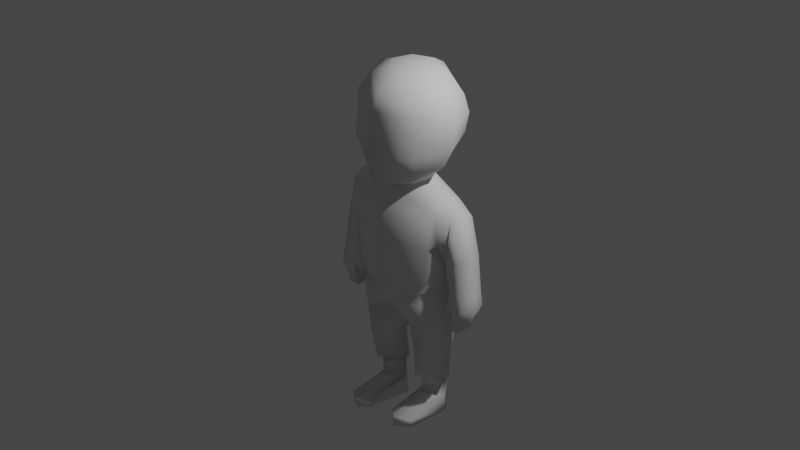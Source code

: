 # Source: simple_character_custom.blend  (saved by Blender 2.82.7; exported with 4.5.12 LTS)
import bpy
from mathutils import Matrix  # noqa: F401  (used for matrix-valued properties, if any)

bpy.ops.wm.read_factory_settings(use_empty=True)
scene = bpy.context.scene
scene.name = 'Scene'

# ---- collections
col_collection = bpy.data.collections.new('Collection'); scene.collection.children.link(col_collection)

# ---- world
world_world = bpy.data.worlds.new('World'); scene.world = world_world
world_world.use_nodes = True; world_world.node_tree.nodes.clear()
_N = world_world.node_tree.nodes; _L = world_world.node_tree.links
n0 = _N.new('ShaderNodeOutputWorld'); n0.name = 'World Output'; n0.location = (300, 300)
n1 = _N.new('ShaderNodeBackground'); n1.name = 'Background'; n1.location = (10, 300)
n1.inputs[0].default_value = (0.05088, 0.05088, 0.05088, 1.0)
_L.new(n1.outputs[0], n0.inputs[0])
n0.is_active_output = True
world_world.color = (0.05088, 0.05088, 0.05088)
world_world.use_sun_shadow = False
world_world.sun_shadow_jitter_overblur = 0.0

# ---- cameras
cam_camera = bpy.data.cameras.new('Camera')
cam_camera.type = 'ORTHO'
cam_camera.clip_end = 100.0
cam_camera.ortho_scale = 8.914

# ---- lights
light_light = bpy.data.lights.new('Light', 'POINT')
light_light.transmission_factor = 0.0
light_light.energy = 1000.0
light_light.shadow_soft_size = 0.1
light_light.shadow_maximum_resolution = 0.006
light_light.use_absolute_resolution = True

# ---- meshes
me_cube_003 = bpy.data.meshes.new('Cube.003')
me_cube_003.from_pydata([(0.7022, -0.5835, -1.333), (0.3839, -0.3535, 0.9677), (0.727, 0.4735, -1.271), (0.383, 0.2786, 0.9986), (0.0, 0.6197, -1.287), (0.0, 0.4737, 0.9695), (0.7969, 0.5106, -1.035), (0.9904, 0.008879, -1.216), (0.5208, -4.436e-09, 1.007), (0.8088, -0.6363, -1.08), (0.0, -0.7177, -1.442), (0.0, -0.6096, 0.945), (0.0, 0.6478, -1.084), (1.091, -0.003745, -1.006), (0.0, -0.9108, -1.16), (0.9386, 0.4422, -0.1588), (0.9809, -0.5745, -0.1878), (0.0, 0.6202, -0.2671), (0.9869, -3.215e-05, -0.5047), (0.0, -0.953, -0.1863), (1.329, 0.3325, 0.385), (0.9614, -0.4198, 0.5838), (0.0, 0.5978, 0.6101), (0.9593, 0.002243, 0.8347), (0.0, -0.8221, 0.5716), (1.3, 0.2418, -1.248), (1.266, -0.2526, -1.249), (1.15, 0.001774, -1.26), (1.628, 0.2821, -1.235), (1.628, -0.2838, -1.235), (1.717, 0.00162, -1.225), (1.402, 0.0142, 0.5626), (1.127, -0.4441, -0.05587), (1.029, -0.0001017, -0.2925), (1.093, 0.3882, -0.09078), (1.344, 0.2671, -1.509), (1.383, -0.306, -1.498), (1.319, 0.003595, -1.432), (1.671, 0.2814, -1.492), (1.655, -0.3446, -1.493), (1.77, -0.02446, -1.537), (1.311, 0.063, -2.031), (1.311, -0.2497, -2.031), (1.35, -0.03013, -1.661), (1.503, 0.08852, -2.026), (1.492, -0.2704, -2.013), (1.626, -0.06763, -1.867), (0.3647, -0.3535, 1.012), (0.3656, 0.2633, 1.052), (0.0, 0.4449, 1.057), (0.487, -2.065e-08, 1.052), (0.0, -0.6096, 0.9871), (0.4015, -0.4363, 1.083), (0.3991, 0.2796, 1.123), (0.0, 0.46, 1.112), (0.52, -3.363e-08, 1.133), (0.0, -0.7289, 1.037), (0.6123, -0.6772, 1.284), (0.5521, 0.4731, 1.495), (0.0, 0.8159, 1.563), (0.8739, 0.01187, 1.475), (0.0, -1.13, 1.18), (0.8121, -0.8123, 1.91), (0.7539, 0.7035, 1.945), (0.0, 1.027, 1.943), (1.096, -1.267e-07, 1.914), (0.0, -1.369, 1.902), (0.83, -0.7448, 2.41), (0.8255, 0.7561, 2.407), (0.0, 1.075, 2.421), (1.14, -0.0007729, 2.403), (0.0, -1.194, 2.383), (0.874, -0.7004, 2.865), (0.7619, 0.6794, 2.831), (0.0, 1.009, 2.805), (1.094, -0.000773, 2.844), (0.0, -1.183, 2.865), (0.6571, -0.5625, 3.283), (0.5895, 0.5415, 3.203), (0.0, 0.8584, 3.191), (0.8771, -0.0007731, 3.244), (0.0, -0.9942, 3.214), (0.3448, -0.3414, 3.452), (0.3761, 0.3384, 3.426), (0.0, 0.5873, 3.395), (0.4789, -0.0007731, 3.452), (0.0, -0.5695, 3.452), (0.0, 0.00189, 3.532), (0.7265, -0.6578, -1.519), (0.8126, 0.4994, -1.476), (0.0, 0.6501, -1.516), (1.048, -0.002784, -1.344), (0.0, -0.6798, -1.67), (0.0, 0.4729, -2.1), (0.6393, -0.637, -2.051), (1.065, 0.007426, -2.057), (0.7965, 0.4953, -1.97), (0.1126, -0.09279, -2.602), (0.6068, -0.5944, -2.591), (1.055, -0.005423, -2.594), (0.717, 0.4587, -2.56), (0.1113, 0.01117, -3.303), (0.5235, -0.4809, -3.278), (0.9873, 0.01117, -3.273), (0.5996, 0.4197, -3.221), (0.2371, 0.04648, -3.331), (0.542, -0.3128, -3.299), (0.8768, 0.04648, -3.317), (0.5915, 0.3443, -3.273), (0.2494, 0.06567, -3.815), (0.5236, -0.3126, -3.726), (0.8027, 0.07008, -3.865), (0.5777, 0.3672, -3.771), (0.2483, 0.1112, -4.195), (0.8108, 0.1112, -4.195), (0.5817, 0.3459, -4.193), (0.2655, -0.8828, -4.015), (0.5151, -1.076, -3.981), (0.8239, -0.8828, -4.034), (0.3145, -0.8828, -4.187), (0.5083, -1.076, -4.193), (0.8162, -0.8828, -4.195), (1.644, -0.0004546, -0.3729), (1.223, -0.3179, -0.5131), (1.096, -0.0004546, -0.5579), (1.525, 0.321, -0.4127), (1.525, -0.2772, -0.4088), (1.168, 0.2971, -0.5683), (0.0, -0.2082, -2.085), (1.132, -0.2167, -1.631), (1.093, -0.07212, -1.62), (1.228, -0.237, -1.707), (1.183, -0.06576, -1.694), (1.351, -0.3001, 0.4672), (0.9262, 0.3701, 0.6268)], [], [(22, 5, 3, 134), (4, 12, 6, 2), (2, 6, 13, 7), (134, 3, 8, 23), (23, 8, 1, 21), (7, 13, 9, 0), (0, 9, 14, 10), (21, 1, 11, 24), (2, 7, 91, 89), (4, 2, 89, 90), (9, 16, 19, 14), (13, 18, 16, 9), (6, 15, 18, 13), (12, 17, 15, 6), (16, 21, 24, 19), (126, 123, 26, 29), (125, 122, 30, 28), (17, 22, 134, 15), (27, 25, 35, 37), (28, 30, 40, 38), (123, 124, 27, 26), (122, 126, 29, 30), (127, 125, 28, 25), (124, 127, 25, 27), (18, 15, 34, 33), (34, 15, 134, 20), (16, 18, 33, 32), (23, 31, 20, 134), (37, 35, 41, 43), (38, 40, 46, 44), (25, 28, 38, 35), (30, 29, 39, 40), (36, 26, 129, 131), (29, 26, 36, 39), (35, 38, 44, 41), (40, 39, 45, 46), (36, 37, 43, 42), (39, 36, 42, 45), (1, 47, 51, 11), (8, 50, 47, 1), (5, 49, 48, 3), (3, 48, 50, 8), (47, 52, 56, 51), (48, 53, 55, 50), (50, 55, 52, 47), (49, 54, 53, 48), (52, 57, 61, 56), (53, 58, 60, 55), (55, 60, 57, 52), (54, 59, 58, 53), (57, 62, 66, 61), (58, 63, 65, 60), (60, 65, 62, 57), (59, 64, 63, 58), (64, 69, 68, 63), (62, 67, 71, 66), (63, 68, 70, 65), (65, 70, 67, 62), (70, 75, 72, 67), (69, 74, 73, 68), (67, 72, 76, 71), (68, 73, 75, 70), (75, 80, 77, 72), (74, 79, 78, 73), (72, 77, 81, 76), (73, 78, 80, 75), (80, 85, 82, 77), (79, 84, 83, 78), (77, 82, 86, 81), (78, 83, 85, 80), (83, 87, 85), (84, 87, 83), (82, 87, 86), (85, 87, 82), (0, 10, 92, 88), (7, 0, 88, 91), (88, 92, 94), (128, 94, 92), (88, 94, 95, 91), (95, 96, 89, 91), (89, 96, 90), (93, 90, 96), (96, 100, 97, 93), (95, 99, 100, 96), (95, 94, 98, 99), (128, 97, 98, 94), (100, 104, 101, 97), (99, 98, 102, 103), (99, 103, 104, 100), (97, 101, 102, 98), (103, 102, 106, 107), (103, 107, 108, 104), (101, 105, 106, 102), (104, 108, 105, 101), (107, 111, 112, 108), (105, 109, 110, 106), (108, 112, 109, 105), (107, 106, 110, 111), (112, 115, 113, 109), (111, 110, 117, 118), (111, 114, 115, 112), (114, 111, 118, 121), (118, 117, 120, 121), (116, 119, 120, 117), (119, 114, 121), (113, 119, 116, 109), (109, 116, 117, 110), (120, 119, 121), (113, 114, 119), (115, 114, 113), (33, 34, 127, 124), (34, 20, 125, 127), (31, 133, 126, 122), (32, 33, 124, 123), (20, 31, 122, 125), (133, 32, 123, 126), (97, 128, 93), (43, 41, 42), (41, 44, 45, 42), (46, 45, 44), (129, 130, 132, 131), (27, 37, 132, 130), (37, 36, 131, 132), (26, 27, 130, 129), (21, 16, 32, 133), (23, 21, 133, 31)])
me_cube_003.polygons.foreach_set('use_smooth', [True] * 126)
_uv = me_cube_003.uv_layers.new(name='UVMap')
_uv.uv.foreach_set('vector', [0.5969, 0.3707, 0.6302, 0.3698, 0.6667, 0.4583, 0.624, 0.4672, 0.3698, 0.3698, 0.5, 0.3733, 0.5, 0.4931, 0.3333, 0.4583, 0.3333, 0.4583, 0.5, 0.4931, 0.5, 0.625, 0.3681, 0.625, 0.624, 0.4672, 0.6667, 0.4583, 0.6319, 0.625, 0.5982, 0.625, 0.5982, 0.625, 0.6319, 0.625, 0.6667, 0.7917, 0.624, 0.7828, 0.3681, 0.625, 0.5, 0.625, 0.5, 0.7569, 0.3333, 0.7917, 0.3333, 0.7917, 0.5, 0.7569, 0.5, 0.8767, 0.3698, 0.8802, 0.624, 0.7828, 0.6667, 0.7917, 0.6302, 0.8802, 0.5969, 0.8793, 0.3333, 0.4583, 0.3681, 0.625, 0.3681, 0.625, 0.3333, 0.4583, 0.3698, 0.3698, 0.3333, 0.4583, 0.3333, 0.4583, 0.3698, 0.3698, 0.5, 0.7569, 0.5385, 0.765, 0.5301, 0.8775, 0.5, 0.8767, 0.5, 0.625, 0.5305, 0.625, 0.5385, 0.765, 0.5, 0.7569, 0.5, 0.4931, 0.5385, 0.485, 0.5305, 0.625, 0.5, 0.625, 0.5, 0.3733, 0.5301, 0.3725, 0.5385, 0.485, 0.5, 0.4931, 0.5385, 0.765, 0.624, 0.7828, 0.5969, 0.8793, 0.5301, 0.8775, 0.624, 0.7828, 0.5385, 0.765, 0.5385, 0.765, 0.624, 0.7828, 0.624, 0.4672, 0.5982, 0.625, 0.5982, 0.625, 0.624, 0.4672, 0.5301, 0.3725, 0.5969, 0.3707, 0.624, 0.4672, 0.5385, 0.485, 0.5305, 0.625, 0.5385, 0.485, 0.5385, 0.485, 0.5305, 0.625, 0.624, 0.4672, 0.5982, 0.625, 0.5982, 0.625, 0.624, 0.4672, 0.5385, 0.765, 0.5305, 0.625, 0.5305, 0.625, 0.5385, 0.765, 0.5982, 0.625, 0.624, 0.7828, 0.624, 0.7828, 0.5982, 0.625, 0.5385, 0.485, 0.624, 0.4672, 0.624, 0.4672, 0.5385, 0.485, 0.5305, 0.625, 0.5385, 0.485, 0.5385, 0.485, 0.5305, 0.625, 0.5305, 0.625, 0.5385, 0.485, 0.5385, 0.485, 0.5305, 0.625, 0.5385, 0.485, 0.5385, 0.485, 0.624, 0.4672, 0.624, 0.4672, 0.5385, 0.765, 0.5305, 0.625, 0.5305, 0.625, 0.5385, 0.765, 0.5982, 0.625, 0.5982, 0.625, 0.624, 0.4672, 0.624, 0.4672, 0.5305, 0.625, 0.5385, 0.485, 0.5385, 0.485, 0.5305, 0.625, 0.624, 0.4672, 0.5982, 0.625, 0.5982, 0.625, 0.624, 0.4672, 0.5385, 0.485, 0.624, 0.4672, 0.624, 0.4672, 0.5385, 0.485, 0.5982, 0.625, 0.624, 0.7828, 0.624, 0.7828, 0.5982, 0.625, 0.5385, 0.765, 0.5385, 0.765, 0.5385, 0.765, 0.5385, 0.765, 0.624, 0.7828, 0.5385, 0.765, 0.5385, 0.765, 0.624, 0.7828, 0.5385, 0.485, 0.624, 0.4672, 0.624, 0.4672, 0.5385, 0.485, 0.5982, 0.625, 0.624, 0.7828, 0.624, 0.7828, 0.5982, 0.625, 0.5385, 0.765, 0.5305, 0.625, 0.5305, 0.625, 0.5385, 0.765, 0.624, 0.7828, 0.5385, 0.765, 0.5385, 0.765, 0.624, 0.7828, 0.6667, 0.7917, 0.6667, 0.7917, 0.6302, 0.8802, 0.6302, 0.8802, 0.6319, 0.625, 0.6319, 0.625, 0.6667, 0.7917, 0.6667, 0.7917, 0.6302, 0.3698, 0.6302, 0.3698, 0.6667, 0.4583, 0.6667, 0.4583, 0.6667, 0.4583, 0.6667, 0.4583, 0.6319, 0.625, 0.6319, 0.625, 0.6667, 0.7917, 0.6667, 0.7917, 0.6302, 0.8802, 0.6302, 0.8802, 0.6667, 0.4583, 0.6667, 0.4583, 0.6319, 0.625, 0.6319, 0.625, 0.6319, 0.625, 0.6319, 0.625, 0.6667, 0.7917, 0.6667, 0.7917, 0.6302, 0.3698, 0.6302, 0.3698, 0.6667, 0.4583, 0.6667, 0.4583, 0.6667, 0.7917, 0.6667, 0.7917, 0.6302, 0.8802, 0.6302, 0.8802, 0.6667, 0.4583, 0.6667, 0.4583, 0.6319, 0.625, 0.6319, 0.625, 0.6319, 0.625, 0.6319, 0.625, 0.6667, 0.7917, 0.6667, 0.7917, 0.6302, 0.3698, 0.6302, 0.3698, 0.6667, 0.4583, 0.6667, 0.4583, 0.6667, 0.7917, 0.6667, 0.7917, 0.6302, 0.8802, 0.6302, 0.8802, 0.6667, 0.4583, 0.6667, 0.4583, 0.6319, 0.625, 0.6319, 0.625, 0.6319, 0.625, 0.6319, 0.625, 0.6667, 0.7917, 0.6667, 0.7917, 0.6302, 0.3698, 0.6302, 0.3698, 0.6667, 0.4583, 0.6667, 0.4583, 0.6302, 0.3698, 0.6302, 0.3698, 0.6667, 0.4583, 0.6667, 0.4583, 0.6667, 0.7917, 0.6667, 0.7917, 0.6302, 0.8802, 0.6302, 0.8802, 0.6667, 0.4583, 0.6667, 0.4583, 0.6319, 0.625, 0.6319, 0.625, 0.6319, 0.625, 0.6319, 0.625, 0.6667, 0.7917, 0.6667, 0.7917, 0.6319, 0.625, 0.6319, 0.625, 0.6667, 0.7917, 0.6667, 0.7917, 0.6302, 0.3698, 0.6302, 0.3698, 0.6667, 0.4583, 0.6667, 0.4583, 0.6667, 0.7917, 0.6667, 0.7917, 0.6302, 0.8802, 0.6302, 0.8802, 0.6667, 0.4583, 0.6667, 0.4583, 0.6319, 0.625, 0.6319, 0.625, 0.6319, 0.625, 0.6319, 0.625, 0.6667, 0.7917, 0.6667, 0.7917, 0.6302, 0.3698, 0.6302, 0.3698, 0.6667, 0.4583, 0.6667, 0.4583, 0.6667, 0.7917, 0.6667, 0.7917, 0.6302, 0.8802, 0.6302, 0.8802, 0.6667, 0.4583, 0.6667, 0.4583, 0.6319, 0.625, 0.6319, 0.625, 0.6319, 0.625, 0.6319, 0.625, 0.6667, 0.7917, 0.6667, 0.7917, 0.6302, 0.3698, 0.6302, 0.3698, 0.6667, 0.4583, 0.6667, 0.4583, 0.6667, 0.7917, 0.6667, 0.7917, 0.6302, 0.8802, 0.6302, 0.8802, 0.6667, 0.4583, 0.6667, 0.4583, 0.6319, 0.625, 0.6319, 0.625, 0.6667, 0.4583, 0.6667, 0.4583, 0.6319, 0.625, 0.6302, 0.3698, 0.6302, 0.3698, 0.6667, 0.4583, 0.6667, 0.7917, 0.6667, 0.7917, 0.6302, 0.8802, 0.6319, 0.625, 0.6319, 0.625, 0.6667, 0.7917, 0.3333, 0.7917, 0.3698, 0.8802, 0.3698, 0.8802, 0.3333, 0.7917, 0.3681, 0.625, 0.3333, 0.7917, 0.3333, 0.7917, 0.3681, 0.625, 0.3333, 0.7917, 0.2448, 0.7552, 0.0, 0.0, 0.2483, 0.625, 0.0, 0.0, 0.2448, 0.7552, 0.0, 0.0, 0.0, 0.0, 0.0, 0.0, 0.0, 0.0, 0.0, 0.0, 0.0, 0.0, 0.0, 0.0, 0.0, 0.0, 0.3333, 0.4583, 0.0, 0.0, 0.3698, 0.3698, 0.2483, 0.625, 0.3698, 0.3698, 0.0, 0.0, 0.0, 0.0, 0.0, 0.0, 0.2483, 0.625, 0.2483, 0.625, 0.0, 0.0, 0.0, 0.0, 0.0, 0.0, 0.0, 0.0, 0.0, 0.0, 0.0, 0.0, 0.0, 0.0, 0.0, 0.0, 0.2483, 0.625, 0.2483, 0.625, 0.0, 0.0, 0.0, 0.0, 0.0, 0.0, 0.0, 0.0, 0.2483, 0.625, 0.2483, 0.625, 0.0, 0.0, 0.0, 0.0, 0.0, 0.0, 0.0, 0.0, 0.0, 0.0, 0.0, 0.0, 0.0, 0.0, 0.0, 0.0, 0.2483, 0.625, 0.2483, 0.625, 0.0, 0.0, 0.0, 0.0, 0.0, 0.0, 0.0, 0.0, 0.0, 0.0, 0.0, 0.0, 0.0, 0.0, 0.0, 0.0, 0.0, 0.0, 0.0, 0.0, 0.2483, 0.625, 0.2483, 0.625, 0.0, 0.0, 0.0, 0.0, 0.0, 0.0, 0.0, 0.0, 0.2483, 0.625, 0.2483, 0.625, 0.0, 0.0, 0.0, 0.0, 0.0, 0.0, 0.0, 0.0, 0.2483, 0.625, 0.2483, 0.625, 0.0, 0.0, 0.0, 0.0, 0.0, 0.0, 0.0, 0.0, 0.2483, 0.625, 0.2483, 0.625, 0.0, 0.0, 0.0, 0.0, 0.0, 0.0, 0.0, 0.0, 0.0, 0.0, 0.0, 0.0, 0.2483, 0.625, 0.2483, 0.625, 0.0, 0.0, 0.0, 0.0, 0.0, 0.0, 0.0, 0.0, 0.0, 0.0, 0.0, 0.0, 0.0, 0.0, 0.0, 0.0, 0.0, 0.0, 0.0, 0.0, 0.0, 0.0, 0.0, 0.0, 0.0, 0.0, 0.0, 0.0, 0.0, 0.0, 0.0, 0.0, 0.2483, 0.625, 0.2483, 0.625, 0.0, 0.0, 0.0, 0.0, 0.0, 0.0, 0.0, 0.0, 0.0, 0.0, 0.2483, 0.625, 0.2483, 0.625, 0.2483, 0.625, 0.2483, 0.625, 0.2483, 0.625, 0.2483, 0.625, 0.0, 0.0, 0.0, 0.0, 0.0, 0.0, 0.0, 0.0, 0.0, 0.0, 0.0, 0.0, 0.0, 0.0, 0.0, 0.0, 0.0, 0.0, 0.0, 0.0, 0.0, 0.0, 0.5305, 0.625, 0.5385, 0.485, 0.5385, 0.485, 0.5305, 0.625, 0.5385, 0.485, 0.624, 0.4672, 0.624, 0.4672, 0.5385, 0.485, 0.5982, 0.625, 0.624, 0.7828, 0.624, 0.7828, 0.5982, 0.625, 0.5385, 0.765, 0.5305, 0.625, 0.5305, 0.625, 0.5385, 0.765, 0.624, 0.4672, 0.5982, 0.625, 0.5982, 0.625, 0.624, 0.4672, 0.624, 0.7828, 0.5385, 0.765, 0.5385, 0.765, 0.624, 0.7828, 0.2483, 0.625, 0.2483, 0.625, 0.2483, 0.625, 0.5305, 0.625, 0.5385, 0.485, 0.5385, 0.765, 0.5385, 0.485, 0.624, 0.4672, 0.624, 0.7828, 0.5385, 0.765, 0.5982, 0.625, 0.624, 0.7828, 0.624, 0.4672, 0.5385, 0.765, 0.5305, 0.625, 0.5305, 0.625, 0.5385, 0.765, 0.5305, 0.625, 0.5305, 0.625, 0.5305, 0.625, 0.5305, 0.625, 0.5305, 0.625, 0.5385, 0.765, 0.5385, 0.765, 0.5305, 0.625, 0.5385, 0.765, 0.5305, 0.625, 0.5305, 0.625, 0.5385, 0.765, 0.624, 0.7828, 0.5385, 0.765, 0.5385, 0.765, 0.624, 0.7828, 0.5982, 0.625, 0.624, 0.7828, 0.624, 0.7828, 0.5982, 0.625])
me_cube_003.use_remesh_fix_poles = True
me_cube_003.use_remesh_preserve_attributes = False
me_cube_003.use_mirror_x = True
me_cube_003.update()

# ---- objects
ob_light = bpy.data.objects.new('Light', light_light)
ob_camera = bpy.data.objects.new('Camera', cam_camera)
ob_cube = bpy.data.objects.new('Cube', me_cube_003)

# ---- transforms, parenting, visibility, modifiers, constraints
ob_light.location = (4.076, 1.005, 5.904)
ob_light.rotation_euler = (0.6503, 0.05522, 1.866)
ob_light.lock_rotations_4d = False
ob_light.empty_display_type = 'ARROWS'
ob_light.color = (0.0, 0.0, 0.0, 0.0)
ob_light.lineart.crease_threshold = 0.0
ob_camera.location = (6.807, -7.018, 5.52)
ob_camera.rotation_euler = (1.047, 0.0, 0.7854)
ob_camera.lock_rotations_4d = False
ob_camera.empty_display_type = 'ARROWS'
ob_camera.color = (0.0, 0.0, 0.0, 0.0)
ob_camera.display_type = 'WIRE'
ob_camera.lineart.crease_threshold = 0.0
ob_cube.location = (0.0, 0.0, 0.0)
ob_cube.scale = (0.5579, 0.5579, 0.5579)
ob_cube.lineart.crease_threshold = 0.0
ob_cube.use_mesh_mirror_x = True
_m = ob_cube.modifiers.new('Mirror', 'MIRROR')
_m.use_clip = True
_m.merge_threshold = 0.007

# ---- collection membership
col_collection.objects.link(ob_light)
col_collection.objects.link(ob_camera)
col_collection.objects.link(ob_cube)

# ---- scene / render settings (as saved in the file)
scene.camera = ob_camera
scene.frame_start = 1; scene.frame_end = 250; scene.frame_set(1)
scene.render.engine = 'BLENDER_EEVEE_NEXT'
scene.cycles.use_denoising = False
scene.cycles.samples = 128
scene.cycles.sampling_pattern = 'TABULATED_SOBOL'
scene.cycles.use_adaptive_sampling = False
scene.cycles.use_light_tree = False
scene.view_settings.view_transform = 'Filmic'
bpy.context.view_layer.update()
